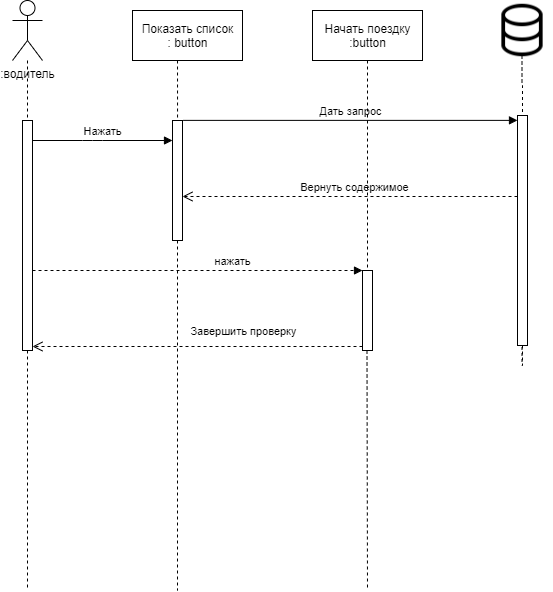

The diagram above was exported from draw.io. Its source (the exported page's mxGraphModel, read from the mxfile embedded in the PNG):
<mxGraphModel dx="1038" dy="491" grid="1" gridSize="10" guides="1" tooltips="1" connect="1" arrows="1" fold="1" page="1" pageScale="1" pageWidth="1169" pageHeight="826" background="#ffffff" math="0" shadow="0">
  <root>
    <mxCell id="0" />
    <mxCell id="1" parent="0" />
    <mxCell id="z79BBdFJwzHyijeggUTX-41" style="edgeStyle=orthogonalEdgeStyle;rounded=0;orthogonalLoop=1;jettySize=auto;html=1;dashed=1;endArrow=none;endFill=0;" parent="1" source="z79BBdFJwzHyijeggUTX-42" target="z79BBdFJwzHyijeggUTX-54" edge="1">
      <mxGeometry relative="1" as="geometry" />
    </mxCell>
    <mxCell id="z79BBdFJwzHyijeggUTX-42" value=":водитель" style="shape=umlActor;verticalLabelPosition=bottom;verticalAlign=top;html=1;" parent="1" vertex="1">
      <mxGeometry x="160" y="130" width="30" height="60" as="geometry" />
    </mxCell>
    <mxCell id="z79BBdFJwzHyijeggUTX-43" style="edgeStyle=none;rounded=0;orthogonalLoop=1;jettySize=auto;html=1;entryX=0.505;entryY=0;entryDx=0;entryDy=0;entryPerimeter=0;endArrow=none;endFill=0;dashed=1;" parent="1" target="z79BBdFJwzHyijeggUTX-56" edge="1">
      <mxGeometry relative="1" as="geometry">
        <mxPoint x="325.0147058823529" y="190" as="sourcePoint" />
      </mxGeometry>
    </mxCell>
    <mxCell id="z79BBdFJwzHyijeggUTX-48" value="Начать поездку&lt;br&gt;:button" style="html=1;" parent="1" vertex="1">
      <mxGeometry x="460" y="140" width="110" height="50" as="geometry" />
    </mxCell>
    <mxCell id="z79BBdFJwzHyijeggUTX-53" style="edgeStyle=orthogonalEdgeStyle;rounded=0;orthogonalLoop=1;jettySize=auto;html=1;dashed=1;endArrow=none;endFill=0;" parent="1" source="z79BBdFJwzHyijeggUTX-54" edge="1">
      <mxGeometry relative="1" as="geometry">
        <mxPoint x="175" y="720" as="targetPoint" />
      </mxGeometry>
    </mxCell>
    <mxCell id="z79BBdFJwzHyijeggUTX-54" value="" style="html=1;points=[];perimeter=orthogonalPerimeter;" parent="1" vertex="1">
      <mxGeometry x="170" y="250" width="10" height="230" as="geometry" />
    </mxCell>
    <mxCell id="z79BBdFJwzHyijeggUTX-55" style="edgeStyle=none;rounded=0;orthogonalLoop=1;jettySize=auto;html=1;dashed=1;endArrow=none;endFill=0;" parent="1" source="z79BBdFJwzHyijeggUTX-56" edge="1">
      <mxGeometry relative="1" as="geometry">
        <mxPoint x="325" y="720" as="targetPoint" />
      </mxGeometry>
    </mxCell>
    <mxCell id="z79BBdFJwzHyijeggUTX-56" value="" style="html=1;points=[];perimeter=orthogonalPerimeter;" parent="1" vertex="1">
      <mxGeometry x="320" y="250" width="10" height="120" as="geometry" />
    </mxCell>
    <mxCell id="z79BBdFJwzHyijeggUTX-57" value="Нажать" style="html=1;verticalAlign=bottom;endArrow=block;" parent="1" source="z79BBdFJwzHyijeggUTX-54" target="z79BBdFJwzHyijeggUTX-56" edge="1">
      <mxGeometry relative="1" as="geometry">
        <mxPoint x="250" y="250" as="sourcePoint" />
        <Array as="points">
          <mxPoint x="240" y="270" />
        </Array>
      </mxGeometry>
    </mxCell>
    <mxCell id="z79BBdFJwzHyijeggUTX-61" value="Дать запрос" style="html=1;verticalAlign=bottom;endArrow=block;exitX=1.067;exitY=-0.001;exitDx=0;exitDy=0;exitPerimeter=0;" parent="1" source="z79BBdFJwzHyijeggUTX-56" target="ZuUv1McvjWnjPKJVDDZq-8" edge="1">
      <mxGeometry relative="1" as="geometry">
        <mxPoint x="334" y="250" as="sourcePoint" />
        <mxPoint x="520" y="250.0000000000001" as="targetPoint" />
      </mxGeometry>
    </mxCell>
    <mxCell id="z79BBdFJwzHyijeggUTX-62" value="Вернуть содержимое" style="html=1;verticalAlign=bottom;endArrow=open;dashed=1;endSize=8;" parent="1" source="ZuUv1McvjWnjPKJVDDZq-8" edge="1">
      <mxGeometry x="-0.0265" relative="1" as="geometry">
        <mxPoint x="330" y="326" as="targetPoint" />
        <mxPoint as="offset" />
        <mxPoint x="890" y="320" as="sourcePoint" />
      </mxGeometry>
    </mxCell>
    <mxCell id="ZuUv1McvjWnjPKJVDDZq-2" value="Показать список&lt;br&gt;: button" style="html=1;" vertex="1" parent="1">
      <mxGeometry x="280" y="140" width="110" height="50" as="geometry" />
    </mxCell>
    <mxCell id="ZuUv1McvjWnjPKJVDDZq-5" value="" style="shape=image;html=1;verticalAlign=top;verticalLabelPosition=bottom;labelBackgroundColor=#ffffff;imageAspect=0;aspect=fixed;image=https://cdn2.iconfinder.com/data/icons/outline-apps-and-programming/32/Applications_and_Programming_database_data_base-128.png" vertex="1" parent="1">
      <mxGeometry x="640" y="130" width="60" height="60" as="geometry" />
    </mxCell>
    <mxCell id="ZuUv1McvjWnjPKJVDDZq-7" style="edgeStyle=orthogonalEdgeStyle;rounded=0;orthogonalLoop=1;jettySize=auto;html=1;dashed=1;endArrow=none;endFill=0;" edge="1" parent="1" source="ZuUv1McvjWnjPKJVDDZq-8">
      <mxGeometry relative="1" as="geometry">
        <mxPoint x="669.5" y="385" as="targetPoint" />
        <mxPoint x="669.5" y="185" as="sourcePoint" />
      </mxGeometry>
    </mxCell>
    <mxCell id="ZuUv1McvjWnjPKJVDDZq-8" value="" style="html=1;points=[];perimeter=orthogonalPerimeter;" vertex="1" parent="1">
      <mxGeometry x="665" y="245" width="10" height="230" as="geometry" />
    </mxCell>
    <mxCell id="ZuUv1McvjWnjPKJVDDZq-9" style="edgeStyle=orthogonalEdgeStyle;rounded=0;orthogonalLoop=1;jettySize=auto;html=1;dashed=1;endArrow=none;endFill=0;" edge="1" parent="1" target="ZuUv1McvjWnjPKJVDDZq-8">
      <mxGeometry relative="1" as="geometry">
        <mxPoint x="669.5" y="385" as="targetPoint" />
        <mxPoint x="669.5" y="185" as="sourcePoint" />
      </mxGeometry>
    </mxCell>
    <mxCell id="ZuUv1McvjWnjPKJVDDZq-10" value="" style="html=1;points=[];perimeter=orthogonalPerimeter;" vertex="1" parent="1">
      <mxGeometry x="510" y="400" width="10" height="80" as="geometry" />
    </mxCell>
    <mxCell id="ZuUv1McvjWnjPKJVDDZq-11" value="нажать" style="html=1;verticalAlign=bottom;endArrow=block;entryX=0;entryY=0;dashed=1;" edge="1" target="ZuUv1McvjWnjPKJVDDZq-10" parent="1" source="z79BBdFJwzHyijeggUTX-54">
      <mxGeometry x="0.2121" relative="1" as="geometry">
        <mxPoint x="440" y="380" as="sourcePoint" />
        <mxPoint as="offset" />
      </mxGeometry>
    </mxCell>
    <mxCell id="ZuUv1McvjWnjPKJVDDZq-12" value="" style="html=1;verticalAlign=bottom;endArrow=open;dashed=1;endSize=8;exitX=0;exitY=0.95;" edge="1" source="ZuUv1McvjWnjPKJVDDZq-10" parent="1" target="z79BBdFJwzHyijeggUTX-54">
      <mxGeometry x="-0.2121" relative="1" as="geometry">
        <mxPoint x="440" y="456" as="targetPoint" />
        <mxPoint as="offset" />
      </mxGeometry>
    </mxCell>
    <mxCell id="ZuUv1McvjWnjPKJVDDZq-13" value="Завершить проверку" style="edgeLabel;html=1;align=center;verticalAlign=middle;resizable=0;points=[];" vertex="1" connectable="0" parent="ZuUv1McvjWnjPKJVDDZq-12">
      <mxGeometry x="-0.177" y="4" relative="1" as="geometry">
        <mxPoint x="16" y="-20" as="offset" />
      </mxGeometry>
    </mxCell>
    <mxCell id="ZuUv1McvjWnjPKJVDDZq-14" style="edgeStyle=none;rounded=0;orthogonalLoop=1;jettySize=auto;html=1;endArrow=none;endFill=0;dashed=1;exitX=0.5;exitY=1;exitDx=0;exitDy=0;" edge="1" parent="1" source="z79BBdFJwzHyijeggUTX-48" target="ZuUv1McvjWnjPKJVDDZq-10">
      <mxGeometry relative="1" as="geometry">
        <mxPoint x="500" y="210" as="sourcePoint" />
        <mxPoint x="515" y="270" as="targetPoint" />
      </mxGeometry>
    </mxCell>
    <mxCell id="ZuUv1McvjWnjPKJVDDZq-15" style="edgeStyle=none;rounded=0;orthogonalLoop=1;jettySize=auto;html=1;dashed=1;endArrow=none;endFill=0;" edge="1" parent="1">
      <mxGeometry relative="1" as="geometry">
        <mxPoint x="515" y="720" as="targetPoint" />
        <mxPoint x="514.5" y="480" as="sourcePoint" />
      </mxGeometry>
    </mxCell>
  </root>
</mxGraphModel>